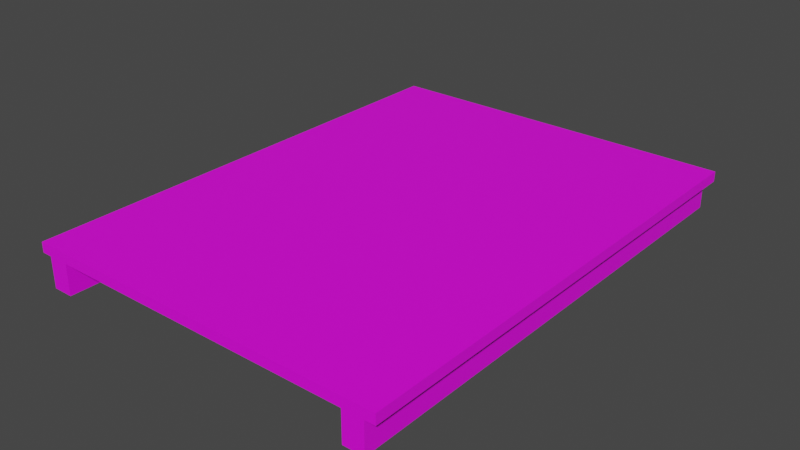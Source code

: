 # Source: Pallet.blend  (saved by Blender 2.90.8; exported with 4.5.12 LTS)
import bpy
from mathutils import Matrix  # noqa: F401  (used for matrix-valued properties, if any)

bpy.ops.wm.read_factory_settings(use_empty=True)
scene = bpy.context.scene
scene.name = 'Scene'

# ---- collections
col_collection = bpy.data.collections.new('Collection'); scene.collection.children.link(col_collection)

# ---- images (referenced by path relative to the original .blend; pixels are not part of the script)
import os
ASSET_DIR = os.environ.get("B2B_ASSET_DIR", "")  # directory of the original .blend (textures are referenced by path, not embedded)
HERE = os.path.dirname(os.path.abspath(__file__))  # packed textures are extracted next to this script under _unpacked/

def load_image(name, relpath, width, height, colorspace="sRGB"):
    """Load a texture the original file referenced (path relative to the .blend, or extracted next to this script)."""
    p = next((c for c in (os.path.join(HERE, relpath), os.path.join(ASSET_DIR, relpath)) if relpath and os.path.exists(c)), "")
    if p:
        img = bpy.data.images.load(p, check_existing=True)
        img.name = name
    else:  # same state as the original file: an image datablock whose file is absent (Cycles renders it pink)
        img = bpy.data.images.new(name, width, height)
        img.source = "FILE"
        img.filepath = "//" + (relpath or name)
    img.colorspace_settings.name = colorspace
    return img
img_material_001_base_color = load_image('material.001 Base Color', 'Pallet-Texture.png', 1024, 1024, 'sRGB')

# ---- materials (node trees are filled in below, after node groups)
mat_material_001 = bpy.data.materials.new('material.001')
mat_material_001.use_transparent_shadow = False
mat_material_001.diffuse_color = (1.0, 1.0, 1.0, 1.0)
mat_material_0_001 = bpy.data.materials.new('material_0.001')
mat_material_0_001.use_transparent_shadow = False
mat_material_0_001.diffuse_color = (0.6431, 0.698, 0.7333, 1.0)

# ---- material node trees
mat_material_001.use_nodes = True; mat_material_001.node_tree.nodes.clear()
_N = mat_material_001.node_tree.nodes; _L = mat_material_001.node_tree.links
n0 = _N.new('ShaderNodeBsdfPrincipled'); n0.name = 'Principled BSDF'; n0.location = (0, 300)
n0.distribution = 'GGX'
n0.subsurface_method = 'BURLEY'
n0.inputs[3].default_value = 1.45
n0.inputs[27].default_value = (0.0, 0.0, 0.0, 1.0)
n0.inputs[28].default_value = 1.0
n1 = _N.new('ShaderNodeOutputMaterial'); n1.name = 'Material Output'; n1.location = (300, 300)
n2 = _N.new('ShaderNodeTexImage'); n2.name = 'Image Texture'; n2.location = (-290, 280)
n2.image = img_material_001_base_color
_L.new(n0.outputs[0], n1.inputs[0])
_L.new(n2.outputs[0], n0.inputs[0])
n1.is_active_output = True
mat_material_0_001.use_nodes = True; mat_material_0_001.node_tree.nodes.clear()
_N = mat_material_0_001.node_tree.nodes; _L = mat_material_0_001.node_tree.links
n0 = _N.new('ShaderNodeBsdfPrincipled'); n0.name = 'Principled BSDF'; n0.location = (0, 300)
n0.distribution = 'GGX'
n0.subsurface_method = 'BURLEY'
n0.inputs[0].default_value = (0.6431, 0.698, 0.7333, 1.0)
n0.inputs[3].default_value = 1.45
n0.inputs[27].default_value = (0.0, 0.0, 0.0, 1.0)
n0.inputs[28].default_value = 1.0
n1 = _N.new('ShaderNodeOutputMaterial'); n1.name = 'Material Output'; n1.location = (300, 300)
_L.new(n0.outputs[0], n1.inputs[0])
n1.is_active_output = True

# ---- world
world_world = bpy.data.worlds.new('World'); scene.world = world_world
world_world.use_nodes = True; world_world.node_tree.nodes.clear()
_N = world_world.node_tree.nodes; _L = world_world.node_tree.links
n0 = _N.new('ShaderNodeOutputWorld'); n0.name = 'World Output'; n0.location = (300, 300)
n1 = _N.new('ShaderNodeBackground'); n1.name = 'Background'; n1.location = (10, 300)
n1.inputs[0].default_value = (0.05088, 0.05088, 0.05088, 1.0)
_L.new(n1.outputs[0], n0.inputs[0])
n0.is_active_output = True
world_world.color = (0.05088, 0.05088, 0.05088)
world_world.use_sun_shadow = False
world_world.sun_shadow_jitter_overblur = 0.0

# ---- meshes
me_id4_001 = bpy.data.meshes.new('ID4.001')
me_id4_001.from_pydata([(0.025, 0.0, 0.0), (0.075, 0.0, 0.0), (0.075, -1.955e-07, -1.2), (0.075, 0.075, -1.222e-08), (0.025, 0.075, -1.222e-08), (0.025, -1.955e-07, -1.2), (0.025, 0.075, -1.2), (0.075, 0.075, -1.2), (0.0, 0.1, -1.2), (0.9, 0.1, -1.2), (0.9, 0.075, -1.2), (0.0, 0.075, -1.222e-08), (0.9, 0.075, -1.222e-08), (0.9, 0.1, -1.629e-08), (0.0, 0.1, -1.629e-08), (0.0, 0.075, -1.2), (0.825, 0.0, 0.0), (0.875, 0.0, 0.0), (0.875, -1.955e-07, -1.2), (0.875, 0.075, -1.222e-08), (0.825, 0.075, -1.222e-08), (0.825, -1.955e-07, -1.2), (0.825, 0.075, -1.2), (0.875, 0.075, -1.2)], [], [(5, 0, 4, 6), (2, 1, 0, 5), (3, 4, 0, 1), (7, 2, 5, 6), (1, 2, 7, 3), (15, 10, 12, 11), (10, 15, 8, 9), (12, 10, 9, 13), (11, 12, 13, 14), (15, 11, 14, 8), (9, 8, 14, 13), (21, 16, 20, 22), (18, 17, 16, 21), (19, 20, 16, 17), (23, 18, 21, 22), (17, 18, 23, 19)])
_uv = me_id4_001.uv_layers.new(name='UVMap')
_uv.uv.foreach_set('vector', [0.03854, 0.471, 0.977, 0.471, 0.977, 0.5258, 0.03854, 0.5258, 0.977, 0.3388, 0.03854, 0.3388, 0.03854, 0.3023, 0.977, 0.3023, 0.9446, 0.02414, 0.99, 0.02414, 0.99, 0.0972, 0.9446, 0.0972, 0.5251, 0.02569, 0.5251, 0.09875, 0.4796, 0.09875, 0.4796, 0.02569, 0.03854, 0.6198, 0.977, 0.6198, 0.977, 0.6745, 0.03854, 0.6745, 0.6484, 1.002, 0.03385, 1.002, 0.03385, 0.1242, 0.6484, 0.1242, 0.945, 0.6639, 0.06312, 0.6639, 0.06312, 0.641, 0.945, 0.641, 0.005878, 0.9955, 0.005878, 0.1216, 0.02287, 0.1216, 0.02287, 0.9955, 0.05847, 0.7463, 0.9404, 0.7463, 0.9404, 0.7692, 0.05847, 0.7692, 0.0233, 0.1216, 0.0233, 0.9955, 0.006311, 0.9955, 0.006311, 0.1216, 0.03377, 0.1242, 0.9928, 0.1242, 0.9928, 1.002, 0.03377, 1.002, 0.03854, 0.833, 0.977, 0.833, 0.977, 0.8877, 0.03854, 0.8877, 0.977, 0.3785, 0.03854, 0.3785, 0.03854, 0.342, 0.977, 0.342, 0.003546, 0.04119, 0.049, 0.04119, 0.049, 0.1142, 0.003546, 0.1142, 0.04757, 0.003988, 0.04757, 0.07704, 0.002112, 0.07704, 0.002112, 0.003988, 0.03854, 0.7353, 0.977, 0.7353, 0.977, 0.79, 0.03854, 0.79])
me_id4_001.materials.append(mat_material_001)
me_id4_001.materials.append(mat_material_0_001)
me_id4_001.use_remesh_fix_poles = True
me_id4_001.use_remesh_preserve_attributes = False
me_id4_001.use_mirror_vertex_groups = False
me_id4_001.update()

# ---- objects
ob_instance_0 = bpy.data.objects.new('instance_0', me_id4_001)

# ---- transforms, parenting, visibility, modifiers, constraints
ob_instance_0.location = (0.0, 0.0, 0.0)
ob_instance_0.rotation_euler = (1.571, 0.0, 0.0)
ob_instance_0.lineart.crease_threshold = 0.0

# ---- collection membership
col_collection.objects.link(ob_instance_0)

# ---- scene / render settings (as saved in the file)
scene.frame_start = 1; scene.frame_end = 250; scene.frame_set(1)
scene.render.engine = 'BLENDER_EEVEE_NEXT'
scene.cycles.use_denoising = False
scene.cycles.samples = 128
scene.cycles.sampling_pattern = 'TABULATED_SOBOL'
scene.cycles.use_adaptive_sampling = False
scene.cycles.use_light_tree = False
scene.view_settings.view_transform = 'Filmic'
bpy.context.view_layer.update()

# ---- added for rendering (the .blend has no active camera and no usable light): camera, sun
cam_auto = bpy.data.cameras.new('AutoCamera')
cam_auto.lens = 50.0
cam_auto.sensor_width = 36.0
cam_auto.clip_end = 1000.0
ob_auto_camera = bpy.data.objects.new('AutoCamera', cam_auto)
scene.collection.objects.link(ob_auto_camera)
ob_auto_camera.location = (1.84092, -1.0691, 1.16273)
ob_auto_camera.rotation_euler = (1.09748, -7.21219e-08, 0.694738)
scene.camera = ob_auto_camera
light_auto_sun = bpy.data.lights.new('AutoSun', 'SUN')
light_auto_sun.energy = 3.0
light_auto_sun.angle = 0.0523599
ob_auto_sun = bpy.data.objects.new('AutoSun', light_auto_sun)
scene.collection.objects.link(ob_auto_sun)
ob_auto_sun.rotation_euler = (0.872665, 0.174533, 0.523599)
bpy.context.view_layer.update()
